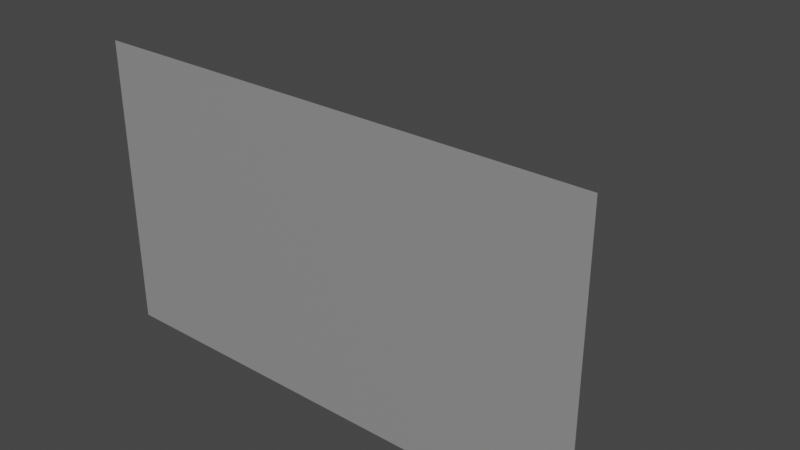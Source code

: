 # Source: weaponrange.blend  (saved by Blender 3.1.7; exported with 4.5.12 LTS)
import bpy
from mathutils import Matrix  # noqa: F401  (used for matrix-valued properties, if any)

bpy.ops.wm.read_factory_settings(use_empty=True)
scene = bpy.context.scene
scene.name = 'Scene'

# ---- collections
col_collection = bpy.data.collections.new('Collection'); scene.collection.children.link(col_collection)

# ---- materials (node trees are filled in below, after node groups)
mat_material = bpy.data.materials.new('Material')
mat_material.alpha_threshold = 0.0
mat_material.use_transparent_shadow = False
mat_material.line_color = (0.0, 0.0, 0.0, 1.0)

# ---- material node trees
mat_material.use_nodes = True; mat_material.node_tree.nodes.clear()
_N = mat_material.node_tree.nodes; _L = mat_material.node_tree.links
n0 = _N.new('ShaderNodeOutputMaterial'); n0.name = 'Material Output'; n0.location = (300, 300)
n1 = _N.new('ShaderNodeBsdfPrincipled'); n1.name = 'Principled BSDF'; n1.location = (10, 300)
n1.distribution = 'GGX'
n1.subsurface_method = 'RANDOM_WALK_SKIN'
n1.inputs[2].default_value = 0.4
n1.inputs[3].default_value = 1.45
n1.inputs[4].default_value = 0.3
n1.inputs[27].default_value = (0.0, 0.0, 0.0, 1.0)
n1.inputs[28].default_value = 1.0
_L.new(n1.outputs[0], n0.inputs[0])
n0.is_active_output = True

# ---- world
world_world = bpy.data.worlds.new('World'); scene.world = world_world
world_world.use_nodes = True; world_world.node_tree.nodes.clear()
_N = world_world.node_tree.nodes; _L = world_world.node_tree.links
n0 = _N.new('ShaderNodeOutputWorld'); n0.name = 'World Output'; n0.location = (300, 300)
n1 = _N.new('ShaderNodeBackground'); n1.name = 'Background'; n1.location = (10, 300)
n1.inputs[0].default_value = (0.05088, 0.05088, 0.05088, 1.0)
_L.new(n1.outputs[0], n0.inputs[0])
n0.is_active_output = True
world_world.color = (0.05088, 0.05088, 0.05088)
world_world.use_sun_shadow = False
world_world.sun_shadow_jitter_overblur = 0.0

# ---- meshes
me_cube = bpy.data.meshes.new('Cube')
me_cube.from_pydata([(-3.905, -2.256, 3.114), (-3.905, -2.256, -1.558), (-0.3714, 1.0, 0.3714), (-0.3714, 1.0, -1.093), (4.157, -2.256, 3.114), (4.157, -2.256, -1.558), (0.3714, 1.0, 0.3714), (0.3714, 1.0, -1.093)], [], [(0, 4, 6, 2), (3, 2, 6, 7), (7, 6, 4, 5), (5, 1, 3, 7), (1, 0, 2, 3), (5, 4, 0, 1)])
_uv = me_cube.uv_layers.new(name='UVMap')
_uv.uv.foreach_set('vector', [0.625, 0.5, 0.875, 0.5, 0.875, 0.75, 0.625, 0.75, 0.375, 0.75, 0.625, 0.75, 0.625, 1.0, 0.375, 1.0, 0.375, 0.0, 0.625, 0.0, 0.625, 0.25, 0.375, 0.25, 0.125, 0.5, 0.375, 0.5, 0.375, 0.75, 0.125, 0.75, 0.375, 0.5, 0.625, 0.5, 0.625, 0.75, 0.375, 0.75, 0.375, 0.25, 0.625, 0.25, 0.625, 0.5, 0.375, 0.5])
me_cube.materials.append(mat_material)
me_cube.use_remesh_preserve_volume = False
me_cube.use_remesh_preserve_attributes = False
me_cube.use_mirror_vertex_groups = False
me_cube.update()

# ---- objects
ob_weaponrange = bpy.data.objects.new('weaponrange', me_cube)

# ---- transforms, parenting, visibility, modifiers, constraints
ob_weaponrange.location = (0.0, 0.0, 0.0)
ob_weaponrange.lock_rotations_4d = False
ob_weaponrange.empty_display_type = 'ARROWS'
ob_weaponrange.lineart.crease_threshold = 0.0

# ---- collection membership
col_collection.objects.link(ob_weaponrange)

# ---- scene / render settings (as saved in the file)
scene.frame_start = 1; scene.frame_end = 250; scene.frame_set(1)
scene.render.engine = 'BLENDER_EEVEE_NEXT'
scene.cycles.sampling_pattern = 'TABULATED_SOBOL'
scene.cycles.use_light_tree = False
scene.view_settings.view_transform = 'Filmic'
bpy.context.view_layer.update()

# ---- added for rendering (the .blend has no active camera and no usable light): camera, sun
cam_auto = bpy.data.cameras.new('AutoCamera')
cam_auto.lens = 50.0
cam_auto.sensor_width = 36.0
cam_auto.clip_end = 1000.0
ob_auto_camera = bpy.data.objects.new('AutoCamera', cam_auto)
scene.collection.objects.link(ob_auto_camera)
ob_auto_camera.location = (9.25833, -11.5869, 8.08379)
ob_auto_camera.rotation_euler = (1.09748, -7.21219e-08, 0.694738)
scene.camera = ob_auto_camera
light_auto_sun = bpy.data.lights.new('AutoSun', 'SUN')
light_auto_sun.energy = 3.0
light_auto_sun.angle = 0.0523599
ob_auto_sun = bpy.data.objects.new('AutoSun', light_auto_sun)
scene.collection.objects.link(ob_auto_sun)
ob_auto_sun.rotation_euler = (0.872665, 0.174533, 0.523599)
bpy.context.view_layer.update()
